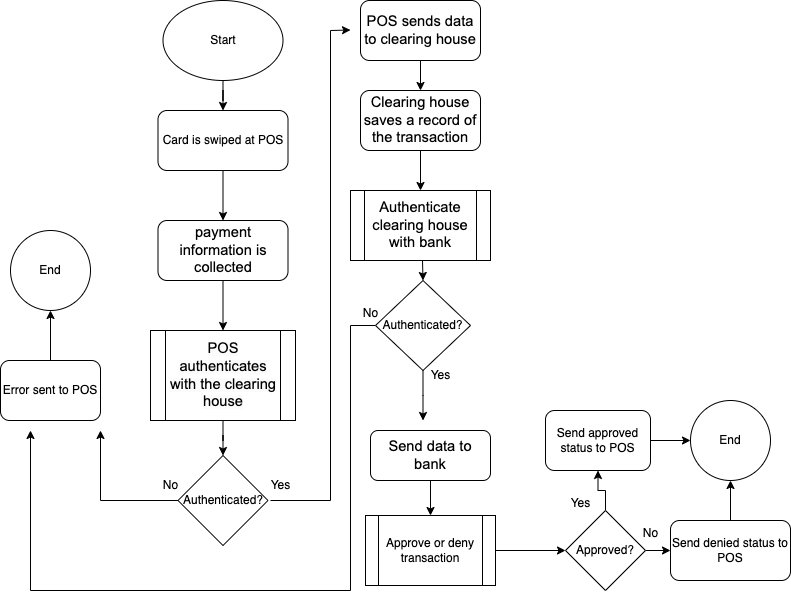

The diagram above was exported from draw.io. Its source (the exported page's mxGraphModel, read from the mxfile embedded in the PNG):
<mxGraphModel dx="954" dy="606" grid="1" gridSize="10" guides="1" tooltips="1" connect="1" arrows="1" fold="1" page="1" pageScale="1" pageWidth="850" pageHeight="1100" math="0" shadow="0">
  <root>
    <mxCell id="0" />
    <mxCell id="1" parent="0" />
    <mxCell id="emUl5iWIqV8Ud2trn4Ek-53" value="" style="edgeStyle=orthogonalEdgeStyle;rounded=0;orthogonalLoop=1;jettySize=auto;html=1;" edge="1" parent="1" source="emUl5iWIqV8Ud2trn4Ek-4" target="emUl5iWIqV8Ud2trn4Ek-5">
      <mxGeometry relative="1" as="geometry" />
    </mxCell>
    <mxCell id="emUl5iWIqV8Ud2trn4Ek-4" value="Start" style="ellipse;whiteSpace=wrap;html=1;" vertex="1" parent="1">
      <mxGeometry x="182.5" y="50" width="120" height="80" as="geometry" />
    </mxCell>
    <mxCell id="emUl5iWIqV8Ud2trn4Ek-52" value="" style="edgeStyle=orthogonalEdgeStyle;rounded=0;orthogonalLoop=1;jettySize=auto;html=1;" edge="1" parent="1" source="emUl5iWIqV8Ud2trn4Ek-5" target="emUl5iWIqV8Ud2trn4Ek-7">
      <mxGeometry relative="1" as="geometry" />
    </mxCell>
    <mxCell id="emUl5iWIqV8Ud2trn4Ek-5" value="Card is swiped at POS&lt;span id=&quot;docs-internal-guid-7e4f80b0-7fff-2571-ed8b-501f2fe4f719&quot;&gt;&lt;/span&gt;&lt;span id=&quot;docs-internal-guid-7e4f80b0-7fff-2571-ed8b-501f2fe4f719&quot;&gt;&lt;/span&gt;&lt;span id=&quot;docs-internal-guid-7e4f80b0-7fff-2571-ed8b-501f2fe4f719&quot;&gt;&lt;/span&gt;&lt;span id=&quot;docs-internal-guid-7e4f80b0-7fff-2571-ed8b-501f2fe4f719&quot;&gt;&lt;/span&gt;&lt;span id=&quot;docs-internal-guid-7e4f80b0-7fff-2571-ed8b-501f2fe4f719&quot;&gt;&lt;/span&gt;&lt;span id=&quot;docs-internal-guid-7e4f80b0-7fff-2571-ed8b-501f2fe4f719&quot;&gt;&lt;/span&gt;&lt;span id=&quot;docs-internal-guid-7e4f80b0-7fff-2571-ed8b-501f2fe4f719&quot;&gt;&lt;/span&gt;&lt;span id=&quot;docs-internal-guid-7e4f80b0-7fff-2571-ed8b-501f2fe4f719&quot;&gt;&lt;/span&gt;&lt;span id=&quot;docs-internal-guid-7e4f80b0-7fff-2571-ed8b-501f2fe4f719&quot;&gt;&lt;/span&gt;&lt;span id=&quot;docs-internal-guid-7e4f80b0-7fff-2571-ed8b-501f2fe4f719&quot;&gt;&lt;/span&gt;&lt;span id=&quot;docs-internal-guid-7e4f80b0-7fff-2571-ed8b-501f2fe4f719&quot;&gt;&lt;/span&gt;&lt;span id=&quot;docs-internal-guid-7e4f80b0-7fff-2571-ed8b-501f2fe4f719&quot;&gt;&lt;/span&gt;" style="rounded=1;whiteSpace=wrap;html=1;" vertex="1" parent="1">
      <mxGeometry x="177.5" y="160" width="130" height="60" as="geometry" />
    </mxCell>
    <mxCell id="emUl5iWIqV8Ud2trn4Ek-51" value="" style="edgeStyle=orthogonalEdgeStyle;rounded=0;orthogonalLoop=1;jettySize=auto;html=1;" edge="1" parent="1" source="emUl5iWIqV8Ud2trn4Ek-7" target="emUl5iWIqV8Ud2trn4Ek-9">
      <mxGeometry relative="1" as="geometry" />
    </mxCell>
    <mxCell id="emUl5iWIqV8Ud2trn4Ek-7" value="&lt;b id=&quot;docs-internal-guid-21c16eb5-7fff-5061-4122-741514fb8eda&quot; style=&quot;font-weight:normal;&quot;&gt;&lt;span style=&quot;font-size: 11pt; font-family: Arial, sans-serif; color: rgb(0, 0, 0); background-color: transparent; font-weight: 400; font-style: normal; font-variant: normal; text-decoration: none; vertical-align: baseline;&quot;&gt;payment information is collected&lt;/span&gt;&lt;/b&gt;" style="rounded=1;whiteSpace=wrap;html=1;" vertex="1" parent="1">
      <mxGeometry x="177.5" y="270" width="130" height="60" as="geometry" />
    </mxCell>
    <mxCell id="emUl5iWIqV8Ud2trn4Ek-50" value="" style="edgeStyle=orthogonalEdgeStyle;rounded=0;orthogonalLoop=1;jettySize=auto;html=1;" edge="1" parent="1" source="emUl5iWIqV8Ud2trn4Ek-9" target="emUl5iWIqV8Ud2trn4Ek-10">
      <mxGeometry relative="1" as="geometry" />
    </mxCell>
    <mxCell id="emUl5iWIqV8Ud2trn4Ek-9" value="&lt;meta charset=&quot;utf-8&quot;&gt;&lt;b style=&quot;border-color: var(--border-color); color: rgb(0, 0, 0); font-family: Helvetica; font-size: 12px; font-style: normal; font-variant-ligatures: normal; font-variant-caps: normal; letter-spacing: normal; orphans: 2; text-align: center; text-indent: 0px; text-transform: none; widows: 2; word-spacing: 0px; -webkit-text-stroke-width: 0px; background-color: rgb(251, 251, 251); text-decoration-thickness: initial; text-decoration-style: initial; text-decoration-color: initial; font-weight: normal;&quot; id=&quot;docs-internal-guid-a48e0a40-7fff-c8b5-9966-5eda5f0a3d76&quot;&gt;&lt;span style=&quot;border-color: var(--border-color); font-size: 11pt; font-family: Arial, sans-serif; color: rgb(0, 0, 0); background-color: transparent; font-weight: 400; font-style: normal; font-variant: normal; text-decoration: none; vertical-align: baseline;&quot;&gt;POS authenticates with the clearing house&lt;/span&gt;&lt;/b&gt;" style="shape=process;whiteSpace=wrap;html=1;backgroundOutline=1;" vertex="1" parent="1">
      <mxGeometry x="170" y="380" width="145" height="90" as="geometry" />
    </mxCell>
    <mxCell id="emUl5iWIqV8Ud2trn4Ek-13" style="edgeStyle=orthogonalEdgeStyle;rounded=0;orthogonalLoop=1;jettySize=auto;html=1;exitX=0;exitY=0.5;exitDx=0;exitDy=0;" edge="1" parent="1" source="emUl5iWIqV8Ud2trn4Ek-10">
      <mxGeometry relative="1" as="geometry">
        <mxPoint x="120" y="480" as="targetPoint" />
        <Array as="points">
          <mxPoint x="120" y="550" />
        </Array>
      </mxGeometry>
    </mxCell>
    <mxCell id="emUl5iWIqV8Ud2trn4Ek-10" value="Authenticated?" style="rhombus;whiteSpace=wrap;html=1;" vertex="1" parent="1">
      <mxGeometry x="197.5" y="505" width="90" height="90" as="geometry" />
    </mxCell>
    <mxCell id="emUl5iWIqV8Ud2trn4Ek-46" value="" style="edgeStyle=orthogonalEdgeStyle;rounded=0;orthogonalLoop=1;jettySize=auto;html=1;" edge="1" parent="1" source="emUl5iWIqV8Ud2trn4Ek-14" target="emUl5iWIqV8Ud2trn4Ek-45">
      <mxGeometry relative="1" as="geometry" />
    </mxCell>
    <mxCell id="emUl5iWIqV8Ud2trn4Ek-14" value="Error sent to POS" style="rounded=1;whiteSpace=wrap;html=1;" vertex="1" parent="1">
      <mxGeometry x="20" y="410" width="100" height="60" as="geometry" />
    </mxCell>
    <mxCell id="emUl5iWIqV8Ud2trn4Ek-49" value="" style="edgeStyle=orthogonalEdgeStyle;rounded=0;orthogonalLoop=1;jettySize=auto;html=1;" edge="1" parent="1" source="emUl5iWIqV8Ud2trn4Ek-20" target="emUl5iWIqV8Ud2trn4Ek-22">
      <mxGeometry relative="1" as="geometry" />
    </mxCell>
    <mxCell id="emUl5iWIqV8Ud2trn4Ek-20" value="&lt;meta charset=&quot;utf-8&quot;&gt;&lt;b id=&quot;docs-internal-guid-3450b670-7fff-8ff8-f8a0-85327555c36a&quot; style=&quot;font-weight:normal;&quot;&gt;&lt;span style=&quot;font-size: 11pt; font-family: Arial, sans-serif; color: rgb(0, 0, 0); background-color: transparent; font-weight: 400; font-style: normal; font-variant: normal; text-decoration: none; vertical-align: baseline;&quot;&gt;POS sends data to clearing house&lt;/span&gt;&lt;/b&gt;" style="rounded=1;whiteSpace=wrap;html=1;" vertex="1" parent="1">
      <mxGeometry x="380" y="50" width="120" height="60" as="geometry" />
    </mxCell>
    <mxCell id="emUl5iWIqV8Ud2trn4Ek-48" value="" style="edgeStyle=orthogonalEdgeStyle;rounded=0;orthogonalLoop=1;jettySize=auto;html=1;" edge="1" parent="1" source="emUl5iWIqV8Ud2trn4Ek-22" target="emUl5iWIqV8Ud2trn4Ek-23">
      <mxGeometry relative="1" as="geometry" />
    </mxCell>
    <mxCell id="emUl5iWIqV8Ud2trn4Ek-22" value="&lt;meta charset=&quot;utf-8&quot;&gt;&lt;b id=&quot;docs-internal-guid-cfc931a6-7fff-0fcf-b09a-cd29eb5b1e9e&quot; style=&quot;font-weight:normal;&quot;&gt;&lt;span style=&quot;font-size: 11pt; font-family: Arial, sans-serif; color: rgb(0, 0, 0); background-color: transparent; font-weight: 400; font-style: normal; font-variant: normal; text-decoration: none; vertical-align: baseline;&quot;&gt;Clearing house saves a record of the transaction&lt;/span&gt;&lt;/b&gt;" style="rounded=1;whiteSpace=wrap;html=1;" vertex="1" parent="1">
      <mxGeometry x="380" y="140" width="120" height="60" as="geometry" />
    </mxCell>
    <mxCell id="emUl5iWIqV8Ud2trn4Ek-23" value="&lt;meta charset=&quot;utf-8&quot;&gt;&lt;b id=&quot;docs-internal-guid-2c890729-7fff-480f-a9b6-34acf544e0c6&quot; style=&quot;font-weight:normal;&quot;&gt;&lt;span style=&quot;font-size: 11pt; font-family: Arial, sans-serif; color: rgb(0, 0, 0); background-color: transparent; font-weight: 400; font-style: normal; font-variant: normal; text-decoration: none; vertical-align: baseline;&quot;&gt;Authenticate clearing house with bank&lt;/span&gt;&lt;/b&gt;" style="shape=process;whiteSpace=wrap;html=1;backgroundOutline=1;" vertex="1" parent="1">
      <mxGeometry x="370" y="240" width="140" height="70" as="geometry" />
    </mxCell>
    <mxCell id="emUl5iWIqV8Ud2trn4Ek-24" value="" style="endArrow=none;html=1;rounded=0;" edge="1" parent="1">
      <mxGeometry width="50" height="50" relative="1" as="geometry">
        <mxPoint x="290" y="550" as="sourcePoint" />
        <mxPoint x="350" y="80" as="targetPoint" />
        <Array as="points">
          <mxPoint x="350" y="550" />
        </Array>
      </mxGeometry>
    </mxCell>
    <mxCell id="emUl5iWIqV8Ud2trn4Ek-26" value="" style="endArrow=classic;html=1;rounded=0;" edge="1" parent="1">
      <mxGeometry width="50" height="50" relative="1" as="geometry">
        <mxPoint x="350" y="80" as="sourcePoint" />
        <mxPoint x="370" y="79.5" as="targetPoint" />
        <Array as="points" />
      </mxGeometry>
    </mxCell>
    <mxCell id="emUl5iWIqV8Ud2trn4Ek-29" style="edgeStyle=orthogonalEdgeStyle;rounded=0;orthogonalLoop=1;jettySize=auto;html=1;exitX=0;exitY=0.5;exitDx=0;exitDy=0;" edge="1" parent="1" source="emUl5iWIqV8Ud2trn4Ek-28">
      <mxGeometry relative="1" as="geometry">
        <mxPoint x="50" y="480" as="targetPoint" />
        <Array as="points">
          <mxPoint x="370" y="375" />
          <mxPoint x="370" y="640" />
          <mxPoint x="50" y="640" />
        </Array>
      </mxGeometry>
    </mxCell>
    <mxCell id="emUl5iWIqV8Ud2trn4Ek-36" style="edgeStyle=orthogonalEdgeStyle;rounded=0;orthogonalLoop=1;jettySize=auto;html=1;" edge="1" parent="1" source="emUl5iWIqV8Ud2trn4Ek-28">
      <mxGeometry relative="1" as="geometry">
        <mxPoint x="442.5" y="470" as="targetPoint" />
      </mxGeometry>
    </mxCell>
    <mxCell id="emUl5iWIqV8Ud2trn4Ek-28" value="Authenticated?" style="rhombus;whiteSpace=wrap;html=1;" vertex="1" parent="1">
      <mxGeometry x="395" y="330" width="95" height="90" as="geometry" />
    </mxCell>
    <mxCell id="emUl5iWIqV8Ud2trn4Ek-43" value="" style="edgeStyle=orthogonalEdgeStyle;rounded=0;orthogonalLoop=1;jettySize=auto;html=1;" edge="1" parent="1" source="emUl5iWIqV8Ud2trn4Ek-30" target="emUl5iWIqV8Ud2trn4Ek-32">
      <mxGeometry relative="1" as="geometry" />
    </mxCell>
    <mxCell id="emUl5iWIqV8Ud2trn4Ek-30" value="&lt;meta charset=&quot;utf-8&quot;&gt;&lt;b id=&quot;docs-internal-guid-16990c3d-7fff-25a7-a065-ac67ec44386b&quot; style=&quot;font-weight:normal;&quot;&gt;&lt;span style=&quot;font-size: 11pt; font-family: Arial, sans-serif; color: rgb(0, 0, 0); background-color: transparent; font-weight: 400; font-style: normal; font-variant: normal; text-decoration: none; vertical-align: baseline;&quot;&gt;Send data to bank&lt;/span&gt;&lt;/b&gt;" style="rounded=1;whiteSpace=wrap;html=1;" vertex="1" parent="1">
      <mxGeometry x="390" y="480" width="120" height="50" as="geometry" />
    </mxCell>
    <mxCell id="emUl5iWIqV8Ud2trn4Ek-34" value="" style="edgeStyle=orthogonalEdgeStyle;rounded=0;orthogonalLoop=1;jettySize=auto;html=1;" edge="1" parent="1" source="emUl5iWIqV8Ud2trn4Ek-32" target="emUl5iWIqV8Ud2trn4Ek-33">
      <mxGeometry relative="1" as="geometry" />
    </mxCell>
    <mxCell id="emUl5iWIqV8Ud2trn4Ek-32" value="Approve or deny transaction" style="shape=process;whiteSpace=wrap;html=1;backgroundOutline=1;" vertex="1" parent="1">
      <mxGeometry x="385" y="565" width="130" height="70" as="geometry" />
    </mxCell>
    <mxCell id="emUl5iWIqV8Ud2trn4Ek-41" value="" style="edgeStyle=orthogonalEdgeStyle;rounded=0;orthogonalLoop=1;jettySize=auto;html=1;" edge="1" parent="1" source="emUl5iWIqV8Ud2trn4Ek-33" target="emUl5iWIqV8Ud2trn4Ek-38">
      <mxGeometry relative="1" as="geometry" />
    </mxCell>
    <mxCell id="emUl5iWIqV8Ud2trn4Ek-42" value="" style="edgeStyle=orthogonalEdgeStyle;rounded=0;orthogonalLoop=1;jettySize=auto;html=1;" edge="1" parent="1" source="emUl5iWIqV8Ud2trn4Ek-33" target="emUl5iWIqV8Ud2trn4Ek-37">
      <mxGeometry relative="1" as="geometry" />
    </mxCell>
    <mxCell id="emUl5iWIqV8Ud2trn4Ek-33" value="Approved?" style="rhombus;whiteSpace=wrap;html=1;" vertex="1" parent="1">
      <mxGeometry x="585" y="560" width="80" height="80" as="geometry" />
    </mxCell>
    <mxCell id="emUl5iWIqV8Ud2trn4Ek-35" value="End" style="ellipse;whiteSpace=wrap;html=1;aspect=fixed;" vertex="1" parent="1">
      <mxGeometry x="710" y="450" width="80" height="80" as="geometry" />
    </mxCell>
    <mxCell id="emUl5iWIqV8Ud2trn4Ek-39" value="" style="edgeStyle=orthogonalEdgeStyle;rounded=0;orthogonalLoop=1;jettySize=auto;html=1;" edge="1" parent="1" source="emUl5iWIqV8Ud2trn4Ek-37" target="emUl5iWIqV8Ud2trn4Ek-35">
      <mxGeometry relative="1" as="geometry" />
    </mxCell>
    <mxCell id="emUl5iWIqV8Ud2trn4Ek-37" value="Send approved status to POS" style="rounded=1;whiteSpace=wrap;html=1;" vertex="1" parent="1">
      <mxGeometry x="565" y="460" width="105" height="60" as="geometry" />
    </mxCell>
    <mxCell id="emUl5iWIqV8Ud2trn4Ek-40" value="" style="edgeStyle=orthogonalEdgeStyle;rounded=0;orthogonalLoop=1;jettySize=auto;html=1;" edge="1" parent="1" source="emUl5iWIqV8Ud2trn4Ek-38" target="emUl5iWIqV8Ud2trn4Ek-35">
      <mxGeometry relative="1" as="geometry" />
    </mxCell>
    <mxCell id="emUl5iWIqV8Ud2trn4Ek-38" value="Send denied status to POS" style="rounded=1;whiteSpace=wrap;html=1;" vertex="1" parent="1">
      <mxGeometry x="690" y="570" width="120" height="60" as="geometry" />
    </mxCell>
    <mxCell id="emUl5iWIqV8Ud2trn4Ek-45" value="End" style="ellipse;whiteSpace=wrap;html=1;aspect=fixed;" vertex="1" parent="1">
      <mxGeometry x="30" y="280" width="80" height="80" as="geometry" />
    </mxCell>
    <mxCell id="emUl5iWIqV8Ud2trn4Ek-54" value="No" style="text;html=1;align=center;verticalAlign=middle;resizable=0;points=[];autosize=1;strokeColor=none;fillColor=none;" vertex="1" parent="1">
      <mxGeometry x="170" y="520" width="40" height="30" as="geometry" />
    </mxCell>
    <mxCell id="emUl5iWIqV8Ud2trn4Ek-55" value="Yes" style="text;html=1;align=center;verticalAlign=middle;resizable=0;points=[];autosize=1;strokeColor=none;fillColor=none;" vertex="1" parent="1">
      <mxGeometry x="280" y="520" width="40" height="30" as="geometry" />
    </mxCell>
    <mxCell id="emUl5iWIqV8Ud2trn4Ek-56" value="No" style="text;html=1;align=center;verticalAlign=middle;resizable=0;points=[];autosize=1;strokeColor=none;fillColor=none;" vertex="1" parent="1">
      <mxGeometry x="370" y="348" width="40" height="30" as="geometry" />
    </mxCell>
    <mxCell id="emUl5iWIqV8Ud2trn4Ek-57" value="Yes" style="text;html=1;align=center;verticalAlign=middle;resizable=0;points=[];autosize=1;strokeColor=none;fillColor=none;" vertex="1" parent="1">
      <mxGeometry x="440" y="410" width="40" height="30" as="geometry" />
    </mxCell>
    <mxCell id="emUl5iWIqV8Ud2trn4Ek-59" value="" style="endArrow=classic;html=1;rounded=0;" edge="1" parent="1">
      <mxGeometry width="50" height="50" relative="1" as="geometry">
        <mxPoint x="442" y="310" as="sourcePoint" />
        <mxPoint x="442.5" y="330" as="targetPoint" />
      </mxGeometry>
    </mxCell>
    <mxCell id="emUl5iWIqV8Ud2trn4Ek-60" value="Yes" style="text;html=1;align=center;verticalAlign=middle;resizable=0;points=[];autosize=1;strokeColor=none;fillColor=none;" vertex="1" parent="1">
      <mxGeometry x="580" y="538" width="40" height="30" as="geometry" />
    </mxCell>
    <mxCell id="emUl5iWIqV8Ud2trn4Ek-61" value="No" style="text;html=1;align=center;verticalAlign=middle;resizable=0;points=[];autosize=1;strokeColor=none;fillColor=none;" vertex="1" parent="1">
      <mxGeometry x="650" y="568" width="40" height="30" as="geometry" />
    </mxCell>
  </root>
</mxGraphModel>